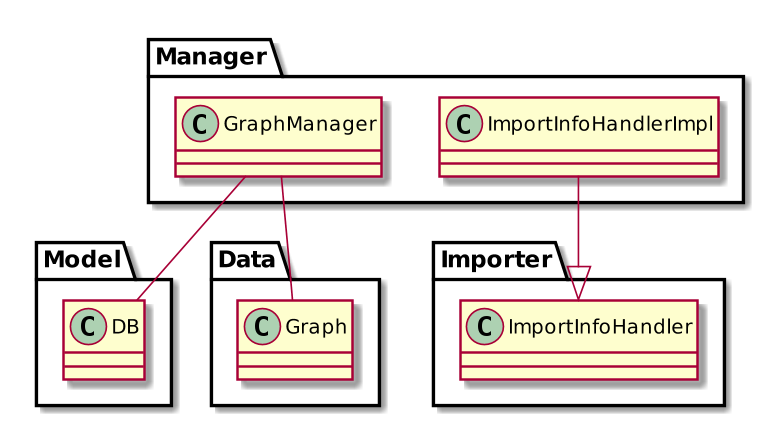

The diagram above was rendered by PlantUML. Its source (embedded in the PNG):
@startuml
scale 800 width


package Manager{
	GraphManager -- Model.DB
	GraphManager -- Data.Graph
	
	ImportInfoHandlerImpl --|> Importer.ImportInfoHandler
}


@enduml